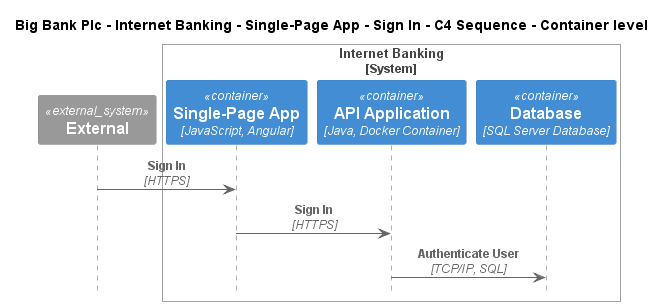

The diagram above was rendered by PlantUML. Its source (embedded in the PNG):
@startuml
!include ..\..\..\..\..\..\..\.c4s\C4_Sequence.puml

title Big Bank Plc - Internet Banking - Single-Page App - Sign In - C4 Sequence - Container level

System_Ext(C4InterFlow.SoftwareSystems.ExternalSystem, "External", "")

System_Boundary(BigBankPlc.SoftwareSystems.InternetBanking, "Internet Banking")
    Container(BigBankPlc.SoftwareSystems.InternetBanking.Containers.SinglePageApp, "Single-Page App", "JavaScript, Angular", "Provides all the Internet banking functionality to customers via their web browser")
    Container(BigBankPlc.SoftwareSystems.InternetBanking.Containers.APIApplication, "API Application", "Java, Docker Container", "Provides Internet banking functionality via API")
    ContainerDb(BigBankPlc.SoftwareSystems.InternetBanking.Containers.Database, "Database", "SQL Server Database", "Stores user registration information, hashed auth credentials, access logs, etc.")
Boundary_End()

Rel(C4InterFlow.SoftwareSystems.ExternalSystem, BigBankPlc.SoftwareSystems.InternetBanking.Containers.SinglePageApp, "Sign In", "HTTPS")
Rel(BigBankPlc.SoftwareSystems.InternetBanking.Containers.SinglePageApp, BigBankPlc.SoftwareSystems.InternetBanking.Containers.APIApplication, "Sign In", "HTTPS")
Rel(BigBankPlc.SoftwareSystems.InternetBanking.Containers.APIApplication, BigBankPlc.SoftwareSystems.InternetBanking.Containers.Database, "Authenticate User", "TCP/IP, SQL")


@enduml